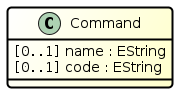

The diagram above was rendered by PlantUML. Its source (embedded in the PNG):
@startuml
skinparam Arrow {
	Color Black
	Thickness 0.6
}
skinparam Class {
	BackgroundColor <<E>> #white/technology
	BorderColor Black
	BorderThickness 1
}
skinparam Stereotype {
	ABackgroundColor motivation
	CBackgroundColor business
	EBackgroundColor technology
	IBackgroundColor motivation
}
skinparam RoundCorner 8

class Command #white/business ##[bold]black


Command : <font:monospaced>[0..1]</font> name : EString
Command : <font:monospaced>[0..1]</font> code : EString



@enduml